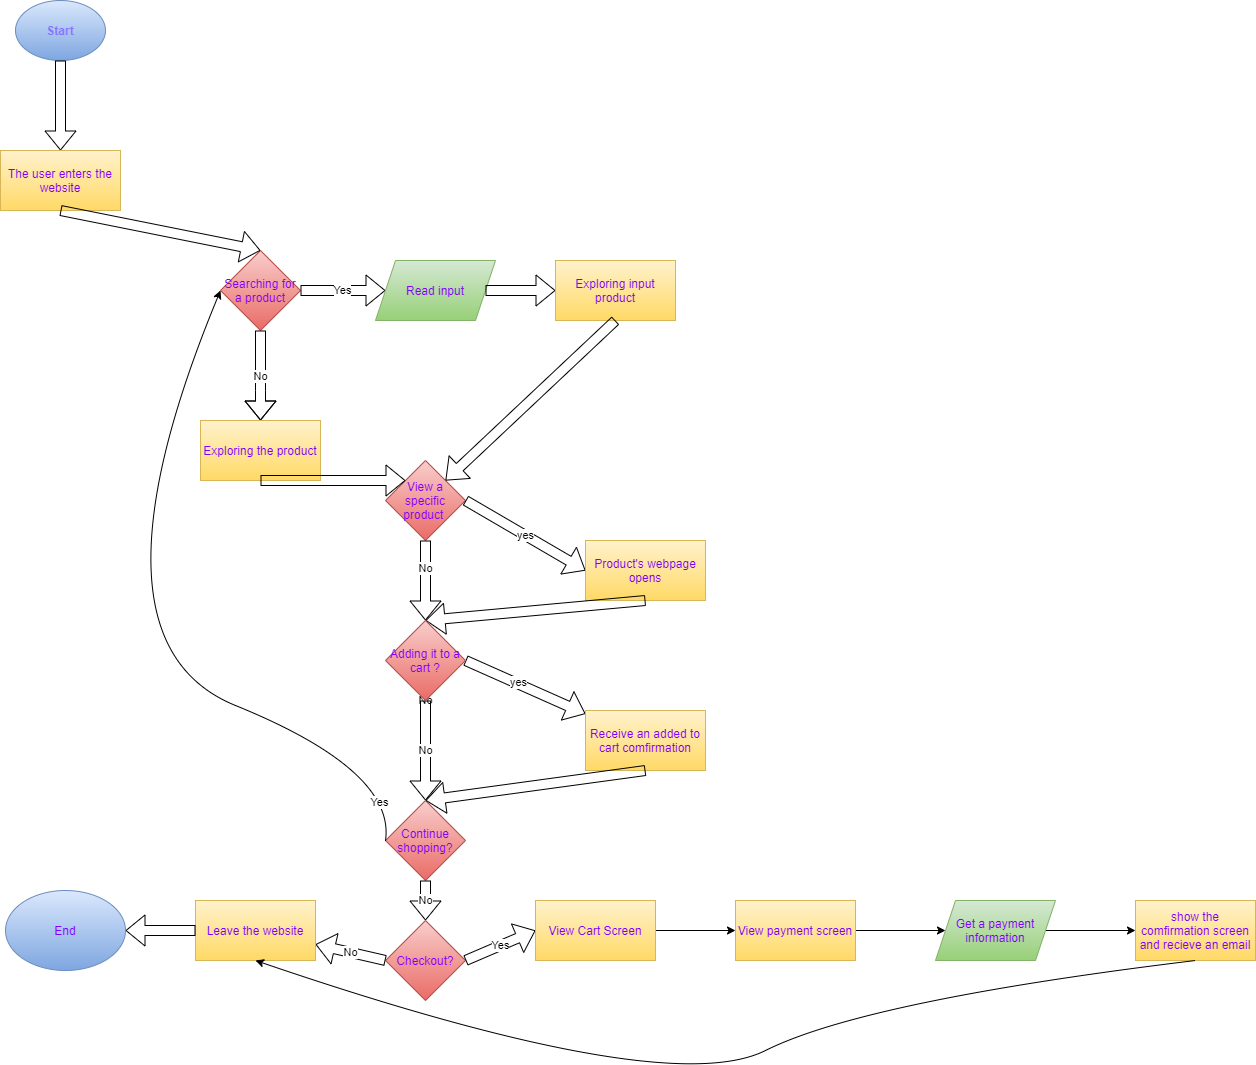

The diagram above was exported from draw.io. Its source (the exported page's mxGraphModel, read from the mxfile embedded in the PNG):
<mxGraphModel dx="1068" dy="878" grid="1" gridSize="10" guides="1" tooltips="1" connect="1" arrows="1" fold="1" page="1" pageScale="1" pageWidth="850" pageHeight="1100" math="0" shadow="0">
  <root>
    <mxCell id="0" />
    <mxCell id="1" parent="0" />
    <mxCell id="2" value="&lt;b&gt;&lt;font color=&quot;#8875ff&quot;&gt;Start&lt;/font&gt;&lt;/b&gt;" style="ellipse;whiteSpace=wrap;html=1;gradientColor=#7ea6e0;fillColor=#dae8fc;strokeColor=#6c8ebf;" vertex="1" parent="1">
      <mxGeometry x="30" y="10" width="90" height="60" as="geometry" />
    </mxCell>
    <mxCell id="3" value="&lt;font color=&quot;#7f00ff&quot;&gt;Searching for a product&lt;/font&gt;" style="rhombus;whiteSpace=wrap;html=1;gradientColor=#ea6b66;fillColor=#f8cecc;strokeColor=#b85450;" vertex="1" parent="1">
      <mxGeometry x="235" y="260" width="80" height="80" as="geometry" />
    </mxCell>
    <mxCell id="6" value="" style="shape=flexArrow;endArrow=classic;html=1;entryX=0.5;entryY=0;entryDx=0;entryDy=0;exitX=0.5;exitY=1;exitDx=0;exitDy=0;" edge="1" parent="1" source="2" target="9">
      <mxGeometry width="50" height="50" relative="1" as="geometry">
        <mxPoint x="275" y="80" as="sourcePoint" />
        <mxPoint x="270" y="150" as="targetPoint" />
      </mxGeometry>
    </mxCell>
    <mxCell id="9" value="&lt;font color=&quot;#7f00ff&quot;&gt;The user enters the website&lt;/font&gt;" style="rounded=0;whiteSpace=wrap;html=1;gradientColor=#ffd966;fillColor=#fff2cc;strokeColor=#d6b656;" vertex="1" parent="1">
      <mxGeometry x="15" y="160" width="120" height="60" as="geometry" />
    </mxCell>
    <mxCell id="12" value="" style="shape=flexArrow;endArrow=classic;html=1;entryX=0.5;entryY=0;entryDx=0;entryDy=0;exitX=0.5;exitY=1;exitDx=0;exitDy=0;" edge="1" parent="1" source="9" target="3">
      <mxGeometry width="50" height="50" relative="1" as="geometry">
        <mxPoint x="250" y="240" as="sourcePoint" />
        <mxPoint x="300" y="190" as="targetPoint" />
      </mxGeometry>
    </mxCell>
    <mxCell id="13" value="Yes" style="shape=flexArrow;endArrow=classic;html=1;exitX=1;exitY=0.5;exitDx=0;exitDy=0;" edge="1" parent="1" source="3">
      <mxGeometry width="50" height="50" relative="1" as="geometry">
        <mxPoint x="250" y="240" as="sourcePoint" />
        <mxPoint x="400" y="300" as="targetPoint" />
      </mxGeometry>
    </mxCell>
    <mxCell id="14" value="&lt;font color=&quot;#7f00ff&quot;&gt;Read input&lt;/font&gt;" style="shape=parallelogram;perimeter=parallelogramPerimeter;whiteSpace=wrap;html=1;fixedSize=1;gradientColor=#97d077;fillColor=#d5e8d4;strokeColor=#82b366;" vertex="1" parent="1">
      <mxGeometry x="390" y="270" width="120" height="60" as="geometry" />
    </mxCell>
    <mxCell id="15" value="" style="shape=flexArrow;endArrow=classic;html=1;exitX=1;exitY=0.5;exitDx=0;exitDy=0;" edge="1" parent="1" source="14">
      <mxGeometry width="50" height="50" relative="1" as="geometry">
        <mxPoint x="400" y="310" as="sourcePoint" />
        <mxPoint x="570" y="300" as="targetPoint" />
      </mxGeometry>
    </mxCell>
    <mxCell id="16" value="&lt;font color=&quot;#7f00ff&quot;&gt;Exploring input product&lt;/font&gt;" style="rounded=0;whiteSpace=wrap;html=1;fillColor=#fff2cc;gradientColor=#ffd966;strokeColor=#d6b656;" vertex="1" parent="1">
      <mxGeometry x="570" y="270" width="120" height="60" as="geometry" />
    </mxCell>
    <mxCell id="19" value="No" style="shape=flexArrow;endArrow=classic;html=1;exitX=0.5;exitY=1;exitDx=0;exitDy=0;" edge="1" parent="1" source="3" target="20">
      <mxGeometry width="50" height="50" relative="1" as="geometry">
        <mxPoint x="400" y="410" as="sourcePoint" />
        <mxPoint x="275" y="410" as="targetPoint" />
        <Array as="points">
          <mxPoint x="275" y="400" />
        </Array>
      </mxGeometry>
    </mxCell>
    <mxCell id="20" value="&lt;font color=&quot;#7f00ff&quot;&gt;Exploring the product&lt;/font&gt;" style="rounded=0;whiteSpace=wrap;html=1;fillColor=#fff2cc;gradientColor=#ffd966;strokeColor=#d6b656;" vertex="1" parent="1">
      <mxGeometry x="215" y="430" width="120" height="60" as="geometry" />
    </mxCell>
    <mxCell id="22" value="&lt;font color=&quot;#7f00ff&quot;&gt;View a specific product&amp;nbsp;&lt;/font&gt;" style="rhombus;whiteSpace=wrap;html=1;fillColor=#f8cecc;gradientColor=#ea6b66;strokeColor=#b85450;" vertex="1" parent="1">
      <mxGeometry x="400" y="470" width="80" height="80" as="geometry" />
    </mxCell>
    <mxCell id="23" value="" style="shape=flexArrow;endArrow=classic;html=1;exitX=0.5;exitY=1;exitDx=0;exitDy=0;entryX=0;entryY=0;entryDx=0;entryDy=0;" edge="1" parent="1" source="20" target="22">
      <mxGeometry width="50" height="50" relative="1" as="geometry">
        <mxPoint x="430" y="540" as="sourcePoint" />
        <mxPoint x="480" y="490" as="targetPoint" />
      </mxGeometry>
    </mxCell>
    <mxCell id="24" value="" style="shape=flexArrow;endArrow=classic;html=1;exitX=0.5;exitY=1;exitDx=0;exitDy=0;entryX=1;entryY=0;entryDx=0;entryDy=0;" edge="1" parent="1" source="16" target="22">
      <mxGeometry width="50" height="50" relative="1" as="geometry">
        <mxPoint x="430" y="540" as="sourcePoint" />
        <mxPoint x="480" y="490" as="targetPoint" />
      </mxGeometry>
    </mxCell>
    <mxCell id="25" value="yes" style="shape=flexArrow;endArrow=classic;html=1;exitX=1;exitY=0.5;exitDx=0;exitDy=0;" edge="1" parent="1" source="22">
      <mxGeometry width="50" height="50" relative="1" as="geometry">
        <mxPoint x="430" y="590" as="sourcePoint" />
        <mxPoint x="600" y="580" as="targetPoint" />
      </mxGeometry>
    </mxCell>
    <mxCell id="26" value="&lt;font color=&quot;#7f00ff&quot;&gt;Product's webpage opens&lt;/font&gt;" style="rounded=0;whiteSpace=wrap;html=1;fillColor=#fff2cc;gradientColor=#ffd966;strokeColor=#d6b656;" vertex="1" parent="1">
      <mxGeometry x="600" y="550" width="120" height="60" as="geometry" />
    </mxCell>
    <mxCell id="29" value="No" style="shape=flexArrow;endArrow=classic;html=1;exitX=0.5;exitY=1;exitDx=0;exitDy=0;startArrow=none;" edge="1" parent="1" source="30">
      <mxGeometry width="50" height="50" relative="1" as="geometry">
        <mxPoint x="460" y="650" as="sourcePoint" />
        <mxPoint x="440" y="710" as="targetPoint" />
      </mxGeometry>
    </mxCell>
    <mxCell id="31" value="" style="shape=flexArrow;endArrow=classic;html=1;exitX=0.5;exitY=1;exitDx=0;exitDy=0;entryX=0.5;entryY=0;entryDx=0;entryDy=0;" edge="1" parent="1" source="26" target="30">
      <mxGeometry width="50" height="50" relative="1" as="geometry">
        <mxPoint x="470" y="730" as="sourcePoint" />
        <mxPoint x="520" y="680" as="targetPoint" />
      </mxGeometry>
    </mxCell>
    <mxCell id="33" value="" style="shape=flexArrow;endArrow=classic;html=1;exitX=1;exitY=0.5;exitDx=0;exitDy=0;" edge="1" parent="1" source="30" target="34">
      <mxGeometry width="50" height="50" relative="1" as="geometry">
        <mxPoint x="470" y="730" as="sourcePoint" />
        <mxPoint x="600" y="750" as="targetPoint" />
      </mxGeometry>
    </mxCell>
    <mxCell id="35" value="yes" style="edgeLabel;html=1;align=center;verticalAlign=middle;resizable=0;points=[];" vertex="1" connectable="0" parent="33">
      <mxGeometry x="-0.1435" y="2" relative="1" as="geometry">
        <mxPoint as="offset" />
      </mxGeometry>
    </mxCell>
    <mxCell id="34" value="&lt;font color=&quot;#7f00ff&quot;&gt;Receive an added to cart comfirmation&lt;/font&gt;" style="rounded=0;whiteSpace=wrap;html=1;fillColor=#fff2cc;gradientColor=#ffd966;strokeColor=#d6b656;" vertex="1" parent="1">
      <mxGeometry x="600" y="720" width="120" height="60" as="geometry" />
    </mxCell>
    <mxCell id="36" value="No" style="shape=flexArrow;endArrow=classic;html=1;exitX=0.5;exitY=1;exitDx=0;exitDy=0;" edge="1" parent="1" source="30" target="37">
      <mxGeometry width="50" height="50" relative="1" as="geometry">
        <mxPoint x="470" y="800" as="sourcePoint" />
        <mxPoint x="440" y="850" as="targetPoint" />
      </mxGeometry>
    </mxCell>
    <mxCell id="37" value="&lt;font color=&quot;#7f00ff&quot;&gt;Continue shopping?&lt;/font&gt;" style="rhombus;whiteSpace=wrap;html=1;fillColor=#f8cecc;gradientColor=#ea6b66;strokeColor=#b85450;" vertex="1" parent="1">
      <mxGeometry x="400" y="810" width="80" height="80" as="geometry" />
    </mxCell>
    <mxCell id="38" value="" style="shape=flexArrow;endArrow=classic;html=1;exitX=0.5;exitY=1;exitDx=0;exitDy=0;entryX=0.5;entryY=0;entryDx=0;entryDy=0;" edge="1" parent="1" source="34" target="37">
      <mxGeometry width="50" height="50" relative="1" as="geometry">
        <mxPoint x="470" y="740" as="sourcePoint" />
        <mxPoint x="520" y="690" as="targetPoint" />
      </mxGeometry>
    </mxCell>
    <mxCell id="39" value="" style="curved=1;endArrow=classic;html=1;exitX=0;exitY=0.5;exitDx=0;exitDy=0;entryX=0;entryY=0.5;entryDx=0;entryDy=0;" edge="1" parent="1" source="37" target="3">
      <mxGeometry width="50" height="50" relative="1" as="geometry">
        <mxPoint x="360" y="780" as="sourcePoint" />
        <mxPoint x="410" y="730" as="targetPoint" />
        <Array as="points">
          <mxPoint x="410" y="780" />
          <mxPoint x="90" y="650" />
        </Array>
      </mxGeometry>
    </mxCell>
    <mxCell id="40" value="Yes" style="edgeLabel;html=1;align=center;verticalAlign=middle;resizable=0;points=[];" vertex="1" connectable="0" parent="39">
      <mxGeometry x="-0.9038" y="12" relative="1" as="geometry">
        <mxPoint as="offset" />
      </mxGeometry>
    </mxCell>
    <mxCell id="43" value="&lt;font color=&quot;#7f00ff&quot;&gt;Checkout?&lt;/font&gt;" style="rhombus;whiteSpace=wrap;html=1;fillColor=#f8cecc;gradientColor=#ea6b66;strokeColor=#b85450;" vertex="1" parent="1">
      <mxGeometry x="400" y="930" width="80" height="80" as="geometry" />
    </mxCell>
    <mxCell id="44" value="No" style="shape=flexArrow;endArrow=classic;html=1;exitX=0;exitY=0.5;exitDx=0;exitDy=0;" edge="1" parent="1" source="43" target="45">
      <mxGeometry width="50" height="50" relative="1" as="geometry">
        <mxPoint x="410" y="930" as="sourcePoint" />
        <mxPoint x="320" y="1010" as="targetPoint" />
      </mxGeometry>
    </mxCell>
    <mxCell id="45" value="&lt;font color=&quot;#7f00ff&quot;&gt;Leave the website&lt;/font&gt;" style="rounded=0;whiteSpace=wrap;html=1;fillColor=#fff2cc;gradientColor=#ffd966;strokeColor=#d6b656;" vertex="1" parent="1">
      <mxGeometry x="210" y="910" width="120" height="60" as="geometry" />
    </mxCell>
    <mxCell id="46" value="" style="shape=flexArrow;endArrow=classic;html=1;exitX=0;exitY=0.5;exitDx=0;exitDy=0;entryX=1;entryY=0.5;entryDx=0;entryDy=0;" edge="1" parent="1" source="45" target="48">
      <mxGeometry width="50" height="50" relative="1" as="geometry">
        <mxPoint x="270" y="930" as="sourcePoint" />
        <mxPoint x="150" y="1010" as="targetPoint" />
      </mxGeometry>
    </mxCell>
    <mxCell id="48" value="&lt;font color=&quot;#7f00ff&quot;&gt;End&lt;/font&gt;" style="ellipse;whiteSpace=wrap;html=1;fillColor=#dae8fc;gradientColor=#7ea6e0;strokeColor=#6c8ebf;" vertex="1" parent="1">
      <mxGeometry x="20" y="900" width="120" height="80" as="geometry" />
    </mxCell>
    <mxCell id="30" value="&lt;font color=&quot;#7f00ff&quot;&gt;Adding it to a cart ?&lt;/font&gt;" style="rhombus;whiteSpace=wrap;html=1;fillColor=#f8cecc;gradientColor=#ea6b66;strokeColor=#b85450;" vertex="1" parent="1">
      <mxGeometry x="400" y="630" width="80" height="80" as="geometry" />
    </mxCell>
    <mxCell id="52" value="" style="shape=flexArrow;endArrow=classic;html=1;exitX=0.5;exitY=1;exitDx=0;exitDy=0;entryX=0.5;entryY=0;entryDx=0;entryDy=0;" edge="1" parent="1" source="22" target="30">
      <mxGeometry width="50" height="50" relative="1" as="geometry">
        <mxPoint x="410" y="600" as="sourcePoint" />
        <mxPoint x="460" y="550" as="targetPoint" />
      </mxGeometry>
    </mxCell>
    <mxCell id="53" value="No" style="edgeLabel;html=1;align=center;verticalAlign=middle;resizable=0;points=[];" vertex="1" connectable="0" parent="52">
      <mxGeometry x="-0.2774" y="-1" relative="1" as="geometry">
        <mxPoint y="-1" as="offset" />
      </mxGeometry>
    </mxCell>
    <mxCell id="56" value="No" style="shape=flexArrow;endArrow=classic;html=1;exitX=0.5;exitY=1;exitDx=0;exitDy=0;entryX=0.5;entryY=0;entryDx=0;entryDy=0;" edge="1" parent="1" source="37" target="43">
      <mxGeometry width="50" height="50" relative="1" as="geometry">
        <mxPoint x="410" y="860" as="sourcePoint" />
        <mxPoint x="460" y="810" as="targetPoint" />
      </mxGeometry>
    </mxCell>
    <mxCell id="57" value="Yes" style="shape=flexArrow;endArrow=classic;html=1;exitX=1;exitY=0.5;exitDx=0;exitDy=0;" edge="1" parent="1" source="43">
      <mxGeometry width="50" height="50" relative="1" as="geometry">
        <mxPoint x="500" y="930" as="sourcePoint" />
        <mxPoint x="550" y="940" as="targetPoint" />
      </mxGeometry>
    </mxCell>
    <mxCell id="60" value="" style="edgeStyle=orthogonalEdgeStyle;rounded=0;orthogonalLoop=1;jettySize=auto;html=1;" edge="1" parent="1" source="58" target="59">
      <mxGeometry relative="1" as="geometry" />
    </mxCell>
    <mxCell id="58" value="&lt;font color=&quot;#7f00ff&quot;&gt;View Cart Screen&lt;/font&gt;" style="rounded=0;whiteSpace=wrap;html=1;fillColor=#fff2cc;gradientColor=#ffd966;strokeColor=#d6b656;" vertex="1" parent="1">
      <mxGeometry x="550" y="910" width="120" height="60" as="geometry" />
    </mxCell>
    <mxCell id="64" value="" style="edgeStyle=orthogonalEdgeStyle;rounded=0;orthogonalLoop=1;jettySize=auto;html=1;" edge="1" parent="1" source="59" target="63">
      <mxGeometry relative="1" as="geometry" />
    </mxCell>
    <mxCell id="59" value="&lt;font color=&quot;#7f00ff&quot;&gt;View payment screen&lt;/font&gt;" style="rounded=0;whiteSpace=wrap;html=1;fillColor=#fff2cc;gradientColor=#ffd966;strokeColor=#d6b656;" vertex="1" parent="1">
      <mxGeometry x="750" y="910" width="120" height="60" as="geometry" />
    </mxCell>
    <mxCell id="66" value="" style="edgeStyle=orthogonalEdgeStyle;rounded=0;orthogonalLoop=1;jettySize=auto;html=1;" edge="1" parent="1" source="63" target="65">
      <mxGeometry relative="1" as="geometry" />
    </mxCell>
    <mxCell id="63" value="&lt;font color=&quot;#7f00ff&quot;&gt;Get a payment information&lt;/font&gt;" style="shape=parallelogram;perimeter=parallelogramPerimeter;whiteSpace=wrap;html=1;fixedSize=1;rounded=0;fillColor=#d5e8d4;gradientColor=#97d077;strokeColor=#82b366;" vertex="1" parent="1">
      <mxGeometry x="950" y="910" width="120" height="60" as="geometry" />
    </mxCell>
    <mxCell id="65" value="&lt;font color=&quot;#7f00ff&quot;&gt;show the comfirmation screen and recieve an email&lt;/font&gt;" style="whiteSpace=wrap;html=1;rounded=0;fillColor=#fff2cc;gradientColor=#ffd966;strokeColor=#d6b656;" vertex="1" parent="1">
      <mxGeometry x="1150" y="910" width="120" height="60" as="geometry" />
    </mxCell>
    <mxCell id="70" value="" style="curved=1;endArrow=classic;html=1;exitX=0.5;exitY=1;exitDx=0;exitDy=0;entryX=0.5;entryY=1;entryDx=0;entryDy=0;" edge="1" parent="1" source="65" target="45">
      <mxGeometry width="50" height="50" relative="1" as="geometry">
        <mxPoint x="730" y="930" as="sourcePoint" />
        <mxPoint x="780" y="880" as="targetPoint" />
        <Array as="points">
          <mxPoint x="880" y="1010" />
          <mxPoint x="680" y="1110" />
        </Array>
      </mxGeometry>
    </mxCell>
  </root>
</mxGraphModel>